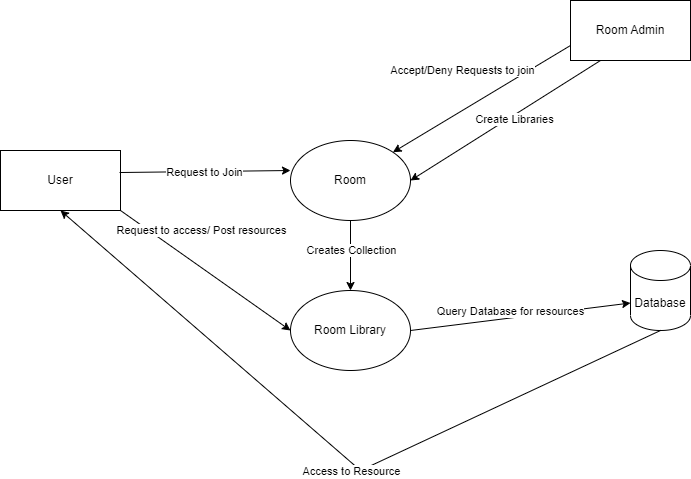

The diagram above was exported from draw.io. Its source (the exported page's mxGraphModel, read from the mxfile embedded in the PNG):
<mxGraphModel dx="880" dy="488" grid="1" gridSize="10" guides="1" tooltips="1" connect="1" arrows="1" fold="1" page="1" pageScale="1" pageWidth="850" pageHeight="1100" math="0" shadow="0">
  <root>
    <mxCell id="0" />
    <mxCell id="1" parent="0" />
    <mxCell id="ba4CTCv-ARRI-uzfVd7J-1" value="Room" style="ellipse;whiteSpace=wrap;html=1;" vertex="1" parent="1">
      <mxGeometry x="380" y="200" width="120" height="80" as="geometry" />
    </mxCell>
    <mxCell id="ba4CTCv-ARRI-uzfVd7J-2" value="User" style="rounded=0;whiteSpace=wrap;html=1;" vertex="1" parent="1">
      <mxGeometry x="90" y="210" width="120" height="60" as="geometry" />
    </mxCell>
    <mxCell id="ba4CTCv-ARRI-uzfVd7J-3" value="" style="endArrow=classic;html=1;rounded=0;exitX=0.992;exitY=0.367;exitDx=0;exitDy=0;exitPerimeter=0;" edge="1" parent="1" source="ba4CTCv-ARRI-uzfVd7J-2">
      <mxGeometry width="50" height="50" relative="1" as="geometry">
        <mxPoint x="400" y="280" as="sourcePoint" />
        <mxPoint x="380" y="230" as="targetPoint" />
      </mxGeometry>
    </mxCell>
    <mxCell id="ba4CTCv-ARRI-uzfVd7J-4" value="Request to Join" style="edgeLabel;html=1;align=center;verticalAlign=middle;resizable=0;points=[];" vertex="1" connectable="0" parent="ba4CTCv-ARRI-uzfVd7J-3">
      <mxGeometry x="-0.0178" relative="1" as="geometry">
        <mxPoint as="offset" />
      </mxGeometry>
    </mxCell>
    <mxCell id="ba4CTCv-ARRI-uzfVd7J-5" value="Room Admin" style="rounded=0;whiteSpace=wrap;html=1;" vertex="1" parent="1">
      <mxGeometry x="660" y="60" width="120" height="60" as="geometry" />
    </mxCell>
    <mxCell id="ba4CTCv-ARRI-uzfVd7J-6" value="" style="endArrow=classic;html=1;rounded=0;entryX=1;entryY=0;entryDx=0;entryDy=0;exitX=0;exitY=0.75;exitDx=0;exitDy=0;" edge="1" parent="1" source="ba4CTCv-ARRI-uzfVd7J-5" target="ba4CTCv-ARRI-uzfVd7J-1">
      <mxGeometry width="50" height="50" relative="1" as="geometry">
        <mxPoint x="580" y="260" as="sourcePoint" />
        <mxPoint x="630" y="210" as="targetPoint" />
      </mxGeometry>
    </mxCell>
    <mxCell id="ba4CTCv-ARRI-uzfVd7J-7" value="Accept/Deny Requests to join" style="edgeLabel;html=1;align=center;verticalAlign=middle;resizable=0;points=[];" vertex="1" connectable="0" parent="ba4CTCv-ARRI-uzfVd7J-6">
      <mxGeometry x="-0.1069" y="2" relative="1" as="geometry">
        <mxPoint x="-30" y="-25" as="offset" />
      </mxGeometry>
    </mxCell>
    <mxCell id="ba4CTCv-ARRI-uzfVd7J-8" value="Database&lt;br&gt;" style="shape=cylinder3;whiteSpace=wrap;html=1;boundedLbl=1;backgroundOutline=1;size=15;" vertex="1" parent="1">
      <mxGeometry x="720" y="310" width="60" height="80" as="geometry" />
    </mxCell>
    <mxCell id="ba4CTCv-ARRI-uzfVd7J-9" value="Room Library" style="ellipse;whiteSpace=wrap;html=1;" vertex="1" parent="1">
      <mxGeometry x="380" y="350" width="120" height="80" as="geometry" />
    </mxCell>
    <mxCell id="ba4CTCv-ARRI-uzfVd7J-10" value="" style="endArrow=classic;html=1;rounded=0;entryX=1;entryY=0.5;entryDx=0;entryDy=0;exitX=0.25;exitY=1;exitDx=0;exitDy=0;" edge="1" parent="1" source="ba4CTCv-ARRI-uzfVd7J-5" target="ba4CTCv-ARRI-uzfVd7J-1">
      <mxGeometry width="50" height="50" relative="1" as="geometry">
        <mxPoint x="660" y="250" as="sourcePoint" />
        <mxPoint x="710" y="200" as="targetPoint" />
      </mxGeometry>
    </mxCell>
    <mxCell id="ba4CTCv-ARRI-uzfVd7J-11" value="Create Libraries" style="edgeLabel;html=1;align=center;verticalAlign=middle;resizable=0;points=[];" vertex="1" connectable="0" parent="ba4CTCv-ARRI-uzfVd7J-10">
      <mxGeometry x="-0.0772" y="3" relative="1" as="geometry">
        <mxPoint as="offset" />
      </mxGeometry>
    </mxCell>
    <mxCell id="ba4CTCv-ARRI-uzfVd7J-12" value="" style="endArrow=classic;html=1;rounded=0;entryX=0;entryY=0;entryDx=0;entryDy=52.5;entryPerimeter=0;exitX=1;exitY=0.5;exitDx=0;exitDy=0;" edge="1" parent="1" source="ba4CTCv-ARRI-uzfVd7J-9" target="ba4CTCv-ARRI-uzfVd7J-8">
      <mxGeometry width="50" height="50" relative="1" as="geometry">
        <mxPoint x="560" y="440" as="sourcePoint" />
        <mxPoint x="610" y="390" as="targetPoint" />
      </mxGeometry>
    </mxCell>
    <mxCell id="ba4CTCv-ARRI-uzfVd7J-13" value="Query Database for resources" style="edgeLabel;html=1;align=center;verticalAlign=middle;resizable=0;points=[];" vertex="1" connectable="0" parent="ba4CTCv-ARRI-uzfVd7J-12">
      <mxGeometry x="-0.2224" y="-4" relative="1" as="geometry">
        <mxPoint x="14" y="-13" as="offset" />
      </mxGeometry>
    </mxCell>
    <mxCell id="ba4CTCv-ARRI-uzfVd7J-14" value="" style="endArrow=classic;html=1;rounded=0;entryX=0.5;entryY=0;entryDx=0;entryDy=0;exitX=0.5;exitY=1;exitDx=0;exitDy=0;" edge="1" parent="1" source="ba4CTCv-ARRI-uzfVd7J-1" target="ba4CTCv-ARRI-uzfVd7J-9">
      <mxGeometry width="50" height="50" relative="1" as="geometry">
        <mxPoint x="260" y="390" as="sourcePoint" />
        <mxPoint x="310" y="340" as="targetPoint" />
      </mxGeometry>
    </mxCell>
    <mxCell id="ba4CTCv-ARRI-uzfVd7J-15" value="Creates Collection" style="edgeLabel;html=1;align=center;verticalAlign=middle;resizable=0;points=[];" vertex="1" connectable="0" parent="ba4CTCv-ARRI-uzfVd7J-14">
      <mxGeometry x="-0.1714" relative="1" as="geometry">
        <mxPoint as="offset" />
      </mxGeometry>
    </mxCell>
    <mxCell id="ba4CTCv-ARRI-uzfVd7J-16" value="" style="endArrow=classic;html=1;rounded=0;entryX=0.5;entryY=1;entryDx=0;entryDy=0;exitX=0.5;exitY=1;exitDx=0;exitDy=0;exitPerimeter=0;" edge="1" parent="1" source="ba4CTCv-ARRI-uzfVd7J-8" target="ba4CTCv-ARRI-uzfVd7J-2">
      <mxGeometry width="50" height="50" relative="1" as="geometry">
        <mxPoint x="640" y="582" as="sourcePoint" />
        <mxPoint x="540" y="450" as="targetPoint" />
        <Array as="points">
          <mxPoint x="450" y="530" />
        </Array>
      </mxGeometry>
    </mxCell>
    <mxCell id="ba4CTCv-ARRI-uzfVd7J-21" value="Access to Resource" style="edgeLabel;html=1;align=center;verticalAlign=middle;resizable=0;points=[];" vertex="1" connectable="0" parent="ba4CTCv-ARRI-uzfVd7J-16">
      <mxGeometry x="-0.0176" y="4" relative="1" as="geometry">
        <mxPoint x="13" y="15" as="offset" />
      </mxGeometry>
    </mxCell>
    <mxCell id="ba4CTCv-ARRI-uzfVd7J-22" value="" style="endArrow=classic;html=1;rounded=0;entryX=0;entryY=0.5;entryDx=0;entryDy=0;exitX=1;exitY=1;exitDx=0;exitDy=0;" edge="1" parent="1" source="ba4CTCv-ARRI-uzfVd7J-2" target="ba4CTCv-ARRI-uzfVd7J-9">
      <mxGeometry width="50" height="50" relative="1" as="geometry">
        <mxPoint x="250" y="340" as="sourcePoint" />
        <mxPoint x="300" y="290" as="targetPoint" />
      </mxGeometry>
    </mxCell>
    <mxCell id="ba4CTCv-ARRI-uzfVd7J-23" value="Request to access/ Post resources" style="edgeLabel;html=1;align=center;verticalAlign=middle;resizable=0;points=[];" vertex="1" connectable="0" parent="ba4CTCv-ARRI-uzfVd7J-22">
      <mxGeometry x="-0.1575" y="1" relative="1" as="geometry">
        <mxPoint x="8" y="-30" as="offset" />
      </mxGeometry>
    </mxCell>
  </root>
</mxGraphModel>